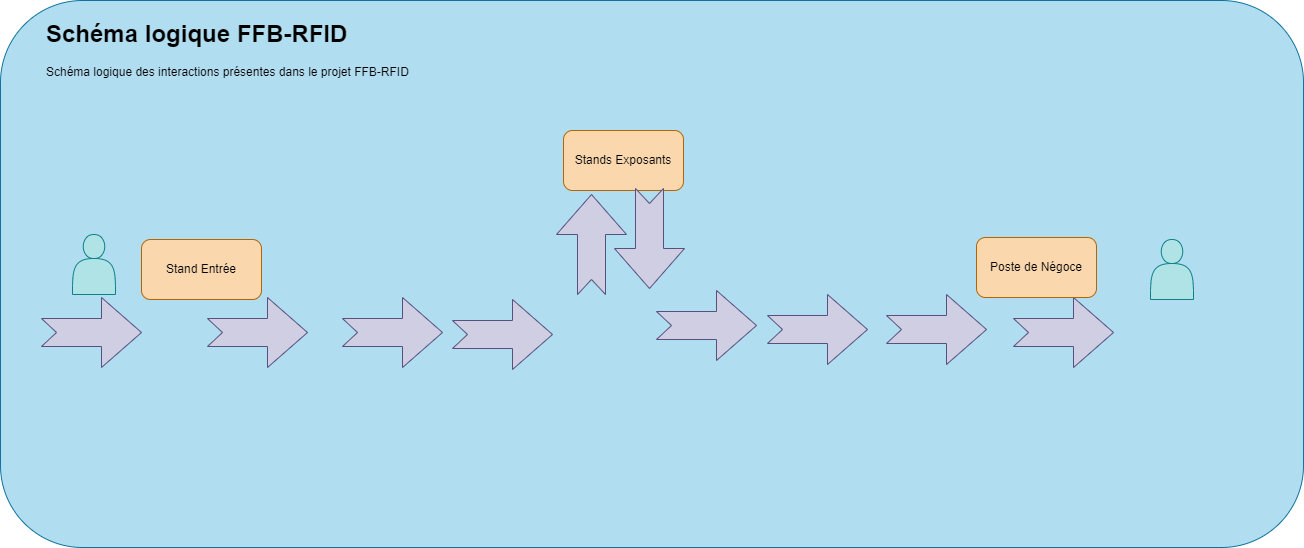

The diagram above was exported from draw.io. Its source (the exported page's mxGraphModel, read from the mxfile embedded in the PNG):
<mxGraphModel dx="1838" dy="889" grid="0" gridSize="10" guides="1" tooltips="1" connect="1" arrows="1" fold="1" page="0" pageScale="1" pageWidth="827" pageHeight="1169" math="0" shadow="0">
  <root>
    <mxCell id="0" />
    <mxCell id="1" parent="0" />
    <mxCell id="2" value="" style="rounded=1;whiteSpace=wrap;html=1;fillColor=#b1ddf0;strokeColor=#10739e;" parent="1" vertex="1">
      <mxGeometry x="114" y="42" width="1303" height="547" as="geometry" />
    </mxCell>
    <mxCell id="3" value="" style="shape=actor;whiteSpace=wrap;html=1;fillColor=#b0e3e6;strokeColor=#0e8088;" vertex="1" parent="1">
      <mxGeometry x="186" y="276" width="43" height="60" as="geometry" />
    </mxCell>
    <mxCell id="4" value="" style="html=1;shadow=0;dashed=0;align=center;verticalAlign=middle;shape=mxgraph.arrows2.arrow;dy=0.6;dx=40;notch=15;fillColor=#d0cee2;strokeColor=#56517e;" vertex="1" parent="1">
      <mxGeometry x="155" y="339" width="100" height="70" as="geometry" />
    </mxCell>
    <mxCell id="6" value="" style="html=1;shadow=0;dashed=0;align=center;verticalAlign=middle;shape=mxgraph.arrows2.arrow;dy=0.6;dx=40;notch=15;fillColor=#d0cee2;strokeColor=#56517e;" vertex="1" parent="1">
      <mxGeometry x="1127" y="339" width="100" height="70" as="geometry" />
    </mxCell>
    <mxCell id="7" value="Stand Entrée" style="rounded=1;whiteSpace=wrap;html=1;fillColor=#fad7ac;strokeColor=#b46504;" vertex="1" parent="1">
      <mxGeometry x="255" y="281" width="120" height="60" as="geometry" />
    </mxCell>
    <mxCell id="8" value="Poste de Négoce" style="rounded=1;whiteSpace=wrap;html=1;fillColor=#fad7ac;strokeColor=#b46504;" vertex="1" parent="1">
      <mxGeometry x="1090" y="279" width="120" height="60" as="geometry" />
    </mxCell>
    <mxCell id="9" value="Stands Exposants" style="rounded=1;whiteSpace=wrap;html=1;fillColor=#fad7ac;strokeColor=#b46504;" vertex="1" parent="1">
      <mxGeometry x="677" y="172" width="120" height="60" as="geometry" />
    </mxCell>
    <mxCell id="10" value="" style="html=1;shadow=0;dashed=0;align=center;verticalAlign=middle;shape=mxgraph.arrows2.arrow;dy=0.6;dx=40;notch=15;fillColor=#d0cee2;strokeColor=#56517e;" vertex="1" parent="1">
      <mxGeometry x="321" y="339" width="100" height="70" as="geometry" />
    </mxCell>
    <mxCell id="11" value="" style="html=1;shadow=0;dashed=0;align=center;verticalAlign=middle;shape=mxgraph.arrows2.arrow;dy=0.6;dx=40;notch=15;fillColor=#d0cee2;strokeColor=#56517e;" vertex="1" parent="1">
      <mxGeometry x="456" y="339" width="100" height="70" as="geometry" />
    </mxCell>
    <mxCell id="12" value="" style="html=1;shadow=0;dashed=0;align=center;verticalAlign=middle;shape=mxgraph.arrows2.arrow;dy=0.6;dx=40;notch=15;rotation=-90;fillColor=#d0cee2;strokeColor=#56517e;" vertex="1" parent="1">
      <mxGeometry x="655" y="251" width="100" height="70" as="geometry" />
    </mxCell>
    <mxCell id="13" value="" style="html=1;shadow=0;dashed=0;align=center;verticalAlign=middle;shape=mxgraph.arrows2.arrow;dy=0.6;dx=40;notch=15;rotation=90;fillColor=#d0cee2;strokeColor=#56517e;" vertex="1" parent="1">
      <mxGeometry x="713" y="245" width="100" height="70" as="geometry" />
    </mxCell>
    <mxCell id="14" value="" style="html=1;shadow=0;dashed=0;align=center;verticalAlign=middle;shape=mxgraph.arrows2.arrow;dy=0.6;dx=40;notch=15;fillColor=#d0cee2;strokeColor=#56517e;" vertex="1" parent="1">
      <mxGeometry x="566" y="341" width="100" height="70" as="geometry" />
    </mxCell>
    <mxCell id="15" value="" style="html=1;shadow=0;dashed=0;align=center;verticalAlign=middle;shape=mxgraph.arrows2.arrow;dy=0.6;dx=40;notch=15;fillColor=#d0cee2;strokeColor=#56517e;" vertex="1" parent="1">
      <mxGeometry x="1000" y="336" width="100" height="70" as="geometry" />
    </mxCell>
    <mxCell id="16" value="" style="html=1;shadow=0;dashed=0;align=center;verticalAlign=middle;shape=mxgraph.arrows2.arrow;dy=0.6;dx=40;notch=15;fillColor=#d0cee2;strokeColor=#56517e;" vertex="1" parent="1">
      <mxGeometry x="881" y="336" width="100" height="70" as="geometry" />
    </mxCell>
    <mxCell id="17" value="" style="html=1;shadow=0;dashed=0;align=center;verticalAlign=middle;shape=mxgraph.arrows2.arrow;dy=0.6;dx=40;notch=15;fillColor=#d0cee2;strokeColor=#56517e;" vertex="1" parent="1">
      <mxGeometry x="770" y="332" width="100" height="70" as="geometry" />
    </mxCell>
    <mxCell id="18" value="" style="shape=actor;whiteSpace=wrap;html=1;fillColor=#b0e3e6;strokeColor=#0e8088;" vertex="1" parent="1">
      <mxGeometry x="1264" y="281" width="43" height="60" as="geometry" />
    </mxCell>
    <mxCell id="19" value="&lt;h1&gt;Schéma logique FFB-RFID&lt;/h1&gt;&lt;div&gt;Schéma logique des interactions présentes dans le projet FFB-RFID&lt;/div&gt;" style="text;html=1;strokeColor=none;fillColor=none;spacing=5;spacingTop=-20;whiteSpace=wrap;overflow=hidden;rounded=0;" vertex="1" parent="1">
      <mxGeometry x="155" y="56" width="381" height="120" as="geometry" />
    </mxCell>
  </root>
</mxGraphModel>